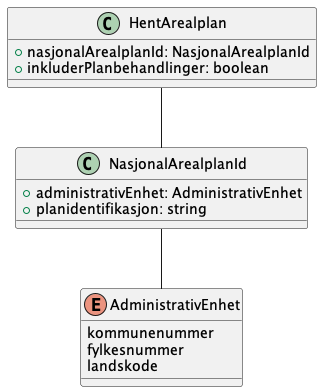

The diagram above was rendered by PlantUML. Its source (embedded in the PNG):
@startuml
!include ./../no.ks.fiks.plan.v2.felles.nasjonalarealplanid/nasjonalarealplanid.pu

class HentArealplan {
    +nasjonalArealplanId: NasjonalArealplanId
    +inkluderPlanbehandlinger: boolean
}

HentArealplan -- NasjonalArealplanId

@enduml